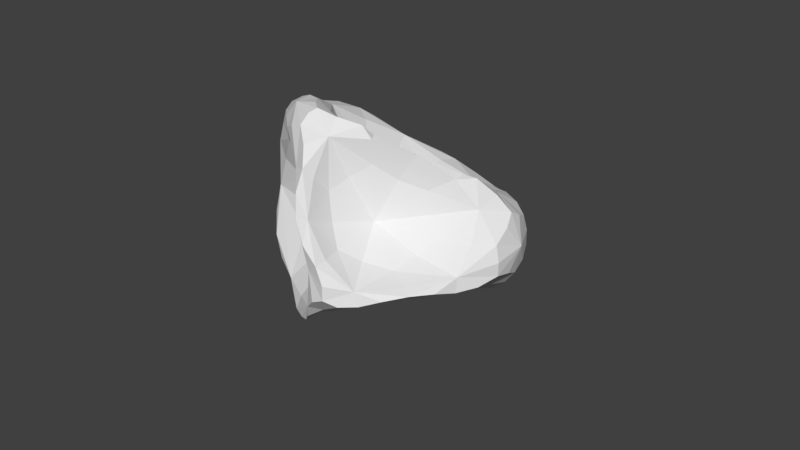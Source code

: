 # Source: Asteroid.blend  (saved by Blender 2.78.0; exported with 4.5.12 LTS)
import bpy
from mathutils import Matrix  # noqa: F401  (used for matrix-valued properties, if any)

bpy.ops.wm.read_factory_settings(use_empty=True)
scene = bpy.context.scene
scene.name = 'Scene'

# ---- collections
col_collection_1 = bpy.data.collections.new('Collection 1'); scene.collection.children.link(col_collection_1)

# ---- world
world_world = bpy.data.worlds.new('World'); scene.world = world_world
world_world.color = (0.05088, 0.05088, 0.05088)
world_world.use_sun_shadow = False
world_world.sun_shadow_jitter_overblur = 0.0
world_world.cycles.sampling_method = 'MANUAL'

# ---- meshes
me_icosphere = bpy.data.meshes.new('Icosphere')
me_icosphere.from_pydata([(-2.728e-07, -0.0229, -0.8147), (0.5895, -0.4512, -0.3644), (-0.2252, -0.7159, -0.3644), (-0.7287, -0.0229, -0.3643), (-0.2252, 0.6701, -0.3644), (0.7236, 0.5257, -0.4472), (0.2252, -0.7159, 0.3644), (-0.5895, -0.4512, 0.3644), (-0.7236, 0.5257, 0.4472), (0.2252, 0.6701, 0.3644), (0.7287, -0.0229, 0.3643), (-2.728e-07, -0.0229, 0.8147), (-0.1445, -0.4584, -0.7568), (0.1295, -0.1801, -0.2591), (0.2339, -0.7334, -0.4677), (0.7568, -0.01364, -0.4677), (0.3784, 0.2613, -0.7568), (-0.4677, -0.01364, -0.7568), (-0.6122, -0.4585, -0.4677), (-0.1445, 0.4312, -0.7568), (-0.2096, 0.06631, -0.1601), (0.2629, 0.809, -0.5257), (0.8461, -0.2885, 3.947e-09), (0.9511, 0.309, 0.0), (-1.625e-07, -0.9033, 3.947e-09), (0.5229, -0.7334, 3.947e-09), (-0.8461, -0.2885, 3.947e-09), (-0.179, -0.3323, 2.487e-08), (-0.5229, 0.7061, 3.947e-09), (-0.8461, 0.2613, 3.947e-09), (0.5878, 0.809, 0.0), (0.0, 1.0, 0.0), (0.2096, -0.2382, 0.1601), (-0.2339, -0.7334, 0.4677), (-0.8506, 0.0, 0.5257), (-0.2339, 0.7061, 0.4677), (0.6122, 0.4312, 0.4677), (0.1445, -0.4585, 0.7568), (0.4677, -0.01364, 0.7568), (-0.4253, -0.309, 0.8507), (-0.3784, 0.2613, 0.7568), (0.04947, 0.06631, 0.2591)], [], [(0, 13, 12), (1, 13, 15), (0, 12, 17), (0, 17, 19), (0, 19, 16), (1, 15, 22), (2, 14, 24), (3, 18, 26), (4, 20, 28), (5, 21, 30), (1, 22, 25), (2, 24, 27), (3, 26, 29), (4, 28, 31), (5, 30, 23), (6, 32, 37), (7, 33, 39), (8, 34, 40), (9, 35, 41), (10, 36, 38), (38, 41, 11), (38, 36, 41), (36, 9, 41), (41, 40, 11), (41, 35, 40), (35, 8, 40), (40, 39, 11), (40, 34, 39), (34, 7, 39), (39, 37, 11), (39, 33, 37), (33, 6, 37), (37, 38, 11), (37, 32, 38), (32, 10, 38), (23, 36, 10), (23, 30, 36), (30, 9, 36), (31, 35, 9), (31, 28, 35), (28, 8, 35), (29, 34, 8), (29, 26, 34), (26, 7, 34), (27, 33, 7), (27, 24, 33), (24, 6, 33), (25, 32, 6), (25, 22, 32), (22, 10, 32), (30, 31, 9), (30, 21, 31), (21, 4, 31), (28, 29, 8), (28, 20, 29), (20, 3, 29), (26, 27, 7), (26, 18, 27), (18, 2, 27), (24, 25, 6), (24, 14, 25), (14, 1, 25), (22, 23, 10), (22, 15, 23), (15, 5, 23), (16, 21, 5), (16, 19, 21), (19, 4, 21), (19, 20, 4), (19, 17, 20), (17, 3, 20), (17, 18, 3), (17, 12, 18), (12, 2, 18), (15, 16, 5), (15, 13, 16), (13, 0, 16), (12, 14, 2), (12, 13, 14), (13, 1, 14)])
me_icosphere.use_remesh_preserve_volume = False
me_icosphere.use_remesh_preserve_attributes = False
me_icosphere.use_mirror_vertex_groups = False
me_icosphere.update()

# ---- objects
ob_icosphere = bpy.data.objects.new('Icosphere', me_icosphere)

# ---- transforms, parenting, visibility, modifiers, constraints
ob_icosphere.location = (0.0, 0.0, 0.0)
ob_icosphere.lineart.crease_threshold = 0.0
_m = ob_icosphere.modifiers.new('Displace', 'DISPLACE')
_m.mid_level = 0.44
_m.strength = -0.6
_m = ob_icosphere.modifiers.new('Subsurf', 'SUBSURF')
_m.uv_smooth = 'PRESERVE_CORNERS'
_m.quality = 1
_m.levels = 2
_m.render_levels = 1
_m.show_only_control_edges = False

# ---- collection membership
col_collection_1.objects.link(ob_icosphere)

# ---- scene / render settings (as saved in the file)
scene.frame_start = 1; scene.frame_end = 250; scene.frame_set(1)
scene.render.engine = 'CYCLES'
scene.render.resolution_percentage = 50
scene.render.dither_intensity = 0.0
scene.cycles.use_denoising = False
scene.cycles.samples = 128
scene.cycles.sampling_pattern = 'TABULATED_SOBOL'
scene.cycles.light_sampling_threshold = 0.0
scene.cycles.use_adaptive_sampling = False
scene.cycles.use_light_tree = False
scene.cycles.blur_glossy = 0.0
scene.cycles.sample_clamp_indirect = 0.0
scene.view_settings.view_transform = 'Standard'
bpy.context.view_layer.update()

# ---- added for rendering (the .blend has no active camera and no usable light): camera, sun
cam_auto = bpy.data.cameras.new('AutoCamera')
cam_auto.lens = 50.0
cam_auto.sensor_width = 36.0
cam_auto.clip_end = 1000.0
ob_auto_camera = bpy.data.objects.new('AutoCamera', cam_auto)
scene.collection.objects.link(ob_auto_camera)
ob_auto_camera.location = (2.75333, -3.16854, 2.11278)
ob_auto_camera.rotation_euler = (1.09748, -7.21219e-08, 0.694738)
scene.camera = ob_auto_camera
light_auto_sun = bpy.data.lights.new('AutoSun', 'SUN')
light_auto_sun.energy = 3.0
light_auto_sun.angle = 0.0523599
ob_auto_sun = bpy.data.objects.new('AutoSun', light_auto_sun)
scene.collection.objects.link(ob_auto_sun)
ob_auto_sun.rotation_euler = (0.872665, 0.174533, 0.523599)
bpy.context.view_layer.update()
